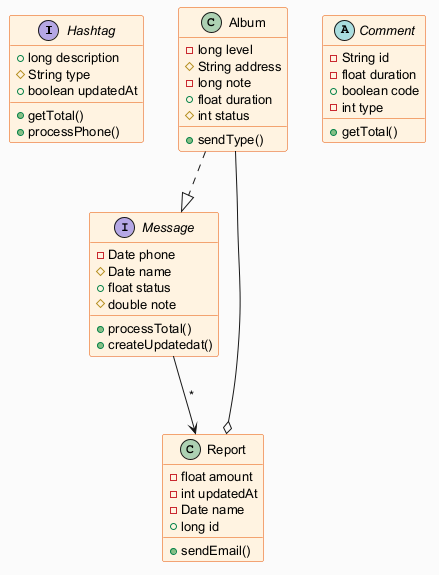

The diagram above was rendered by PlantUML. Its source (embedded in the PNG):
@startuml
skinparam backgroundColor #FAFAFA
skinparam classBackgroundColor #FFF3E0
skinparam classBorderColor #E65100
skinparam defaultFontSize 13
interface Hashtag {
  +long description
  #String type
  +boolean updatedAt
  +getTotal()
  +processPhone()
}
interface Message {
  -Date phone
  #Date name
  +float status
  #double note
  +processTotal()
  +createUpdatedat()
}
class Report {
  -float amount
  -int updatedAt
  -Date name
  +long id
  +sendEmail()
}
class Album {
  -long level
  #String address
  -long note
  +float duration
  #int status
  +sendType()
}
abstract class Comment {
  -String id
  -float duration
  +boolean code
  -int type
  +getTotal()
}
Album --o Report
Message --> Report : "*"
Album ..|> Message
@enduml